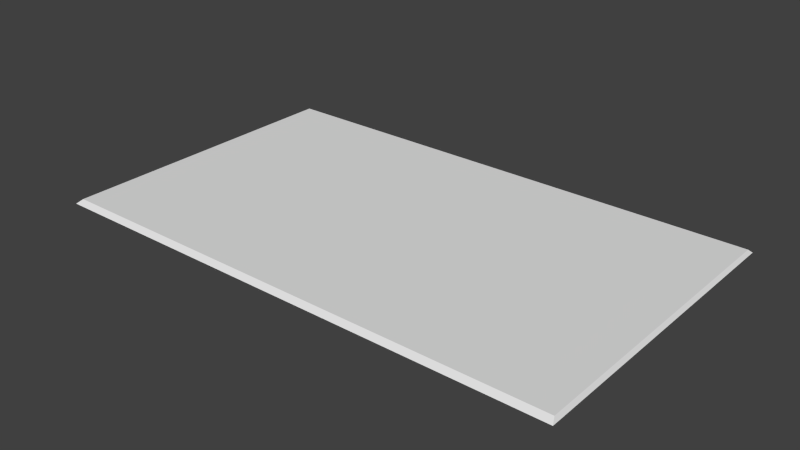 # Source: carpet.blend  (saved by Blender 2.76.0; exported with 4.5.12 LTS)
import bpy
from mathutils import Matrix  # noqa: F401  (used for matrix-valued properties, if any)

bpy.ops.wm.read_factory_settings(use_empty=True)
scene = bpy.context.scene
scene.name = 'Scene'

# ---- collections
col_collection_1 = bpy.data.collections.new('Collection 1'); scene.collection.children.link(col_collection_1)

# ---- materials (node trees are filled in below, after node groups)
mat_carpetmat = bpy.data.materials.new('carpetMat')
mat_carpetmat.alpha_threshold = 0.0
mat_carpetmat.use_transparent_shadow = False
mat_carpetmat.roughness = 0.5
mat_carpetmat.specular_intensity = 0.0

# ---- material node trees

# ---- world
world_world = bpy.data.worlds.new('World'); scene.world = world_world
world_world.color = (0.05088, 0.05088, 0.05088)
world_world.use_sun_shadow = False
world_world.sun_shadow_jitter_overblur = 0.0
world_world.cycles.sampling_method = 'MANUAL'
world_world.cycles.sample_map_resolution = 256

# ---- meshes
me_carpetmesh = bpy.data.meshes.new('carpetMesh')
me_carpetmesh.from_pydata([(-2.053, -1.202, 0.03314), (-2.053, 1.202, 0.03314), (2.061, -1.202, 0.03314), (2.061, 1.202, 0.03314), (-2.088, -1.243, 6.016e-06), (-2.088, 1.243, 6.016e-06), (2.08, -1.243, 6.016e-06), (2.08, 1.243, 6.016e-06)], [], [(0, 2, 3, 1), (4, 5, 7, 6), (2, 6, 7, 3), (1, 5, 4, 0), (0, 4, 6, 2), (3, 7, 5, 1)])
_uv = me_carpetmesh.uv_layers.new(name='UVMap')
_uv.uv.foreach_set('vector', [0.01958, 0.2184, 0.9835, 0.2184, 0.9835, 0.7816, 0.01958, 0.7816, 0.01364, 0.21, 0.01364, 0.79, 0.9858, 0.79, 0.9858, 0.21, 0.9835, 0.2184, 0.9858, 0.21, 0.9858, 0.79, 0.9835, 0.7816, 0.01958, 0.7816, 0.01364, 0.79, 0.01364, 0.21, 0.01958, 0.2184, 0.01958, 0.2184, 0.01364, 0.21, 0.9858, 0.21, 0.9835, 0.2184, 0.9835, 0.7816, 0.9858, 0.79, 0.01364, 0.79, 0.01958, 0.7816])
me_carpetmesh.materials.append(mat_carpetmat)
me_carpetmesh.use_remesh_preserve_volume = False
me_carpetmesh.use_remesh_preserve_attributes = False
me_carpetmesh.use_mirror_vertex_groups = False
me_carpetmesh.update()

# ---- objects
ob_carpet = bpy.data.objects.new('carpet', me_carpetmesh)

# ---- transforms, parenting, visibility, modifiers, constraints
ob_carpet.location = (0.0, 0.0, 0.0)
ob_carpet.lineart.crease_threshold = 0.0

# ---- collection membership
col_collection_1.objects.link(ob_carpet)

# ---- scene / render settings (as saved in the file)
scene.frame_start = 1; scene.frame_end = 250; scene.frame_set(1)
scene.render.engine = 'BLENDER_EEVEE_NEXT'
scene.render.resolution_percentage = 50
scene.render.dither_intensity = 0.0
scene.cycles.use_denoising = False
scene.cycles.samples = 10
scene.cycles.sampling_pattern = 'TABULATED_SOBOL'
scene.cycles.light_sampling_threshold = 0.0
scene.cycles.use_adaptive_sampling = False
scene.cycles.use_light_tree = False
scene.cycles.blur_glossy = 0.0
scene.cycles.pixel_filter_type = 'GAUSSIAN'
scene.cycles.sample_clamp_indirect = 0.0
scene.view_settings.view_transform = 'Standard'
bpy.context.view_layer.update()

# ---- added for rendering (the .blend has no active camera and no usable light): camera, sun
cam_auto = bpy.data.cameras.new('AutoCamera')
cam_auto.lens = 50.0
cam_auto.sensor_width = 36.0
cam_auto.clip_end = 1000.0
ob_auto_camera = bpy.data.objects.new('AutoCamera', cam_auto)
scene.collection.objects.link(ob_auto_camera)
ob_auto_camera.location = (4.48669, -5.38876, 3.60908)
ob_auto_camera.rotation_euler = (1.09748, -7.21219e-08, 0.694738)
scene.camera = ob_auto_camera
light_auto_sun = bpy.data.lights.new('AutoSun', 'SUN')
light_auto_sun.energy = 3.0
light_auto_sun.angle = 0.0523599
ob_auto_sun = bpy.data.objects.new('AutoSun', light_auto_sun)
scene.collection.objects.link(ob_auto_sun)
ob_auto_sun.rotation_euler = (0.872665, 0.174533, 0.523599)
bpy.context.view_layer.update()
